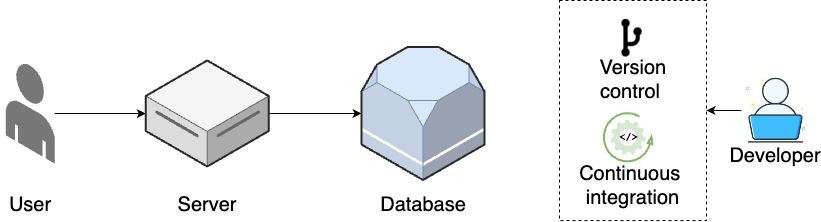

The diagram above was exported from draw.io. Its source (the exported page's mxGraphModel, read from the mxfile embedded in the PNG):
<mxGraphModel dx="4780" dy="2650" grid="1" gridSize="10" guides="1" tooltips="1" connect="1" arrows="1" fold="1" page="1" pageScale="1" pageWidth="850" pageHeight="1100" math="0" shadow="0">
  <root>
    <mxCell id="0" />
    <mxCell id="1" parent="0" />
    <mxCell id="2" style="edgeStyle=orthogonalEdgeStyle;rounded=0;orthogonalLoop=1;jettySize=auto;html=1;fontSize=20;" edge="1" source="3" target="5" parent="1">
      <mxGeometry relative="1" as="geometry" />
    </mxCell>
    <mxCell id="3" value="" style="verticalLabelPosition=bottom;html=1;verticalAlign=top;strokeWidth=1;align=center;outlineConnect=0;dashed=0;outlineConnect=0;shape=mxgraph.aws3d.end_user;strokeColor=none;fillColor=#777777;aspect=fixed;fontSize=20;" vertex="1" parent="1">
      <mxGeometry x="94.25" y="812.77" width="49" height="100.46" as="geometry" />
    </mxCell>
    <mxCell id="4" style="edgeStyle=orthogonalEdgeStyle;rounded=0;orthogonalLoop=1;jettySize=auto;html=1;fontSize=20;" edge="1" source="5" target="8" parent="1">
      <mxGeometry relative="1" as="geometry" />
    </mxCell>
    <mxCell id="5" value="&lt;div style=&quot;font-size: 20px;&quot;&gt;&lt;/div&gt;" style="verticalLabelPosition=middle;html=1;verticalAlign=top;strokeWidth=1;align=center;outlineConnect=0;dashed=0;outlineConnect=0;shape=mxgraph.aws3d.dataServer;strokeColor=#666666;aspect=fixed;fillColor=#f5f5f5;labelPosition=center;fontStyle=1;fontSize=20;fontColor=#333333;" vertex="1" parent="1">
      <mxGeometry x="234.25" y="810" width="123" height="106" as="geometry" />
    </mxCell>
    <mxCell id="6" value="User" style="text;html=1;align=center;verticalAlign=middle;whiteSpace=wrap;rounded=0;fontSize=20;" vertex="1" parent="1">
      <mxGeometry x="88.75" y="938.91" width="60" height="30" as="geometry" />
    </mxCell>
    <mxCell id="7" value="Server" style="text;html=1;align=center;verticalAlign=middle;whiteSpace=wrap;rounded=0;fontSize=20;" vertex="1" parent="1">
      <mxGeometry x="265.75" y="938.91" width="60" height="30" as="geometry" />
    </mxCell>
    <mxCell id="8" value="" style="verticalLabelPosition=bottom;html=1;verticalAlign=top;strokeWidth=1;align=center;outlineConnect=0;dashed=0;outlineConnect=0;shape=mxgraph.aws3d.rds;fillColor=#dae8fc;strokeColor=#6c8ebf;aspect=fixed;fontSize=20;" vertex="1" parent="1">
      <mxGeometry x="450" y="796.5" width="123" height="133" as="geometry" />
    </mxCell>
    <mxCell id="9" value="Database" style="text;html=1;align=center;verticalAlign=middle;whiteSpace=wrap;rounded=0;fontSize=20;" vertex="1" parent="1">
      <mxGeometry x="481.5" y="938.91" width="60" height="30" as="geometry" />
    </mxCell>
    <mxCell id="10" value="" style="group;fontSize=20;" vertex="1" connectable="0" parent="1">
      <mxGeometry x="829.99" y="825.7" width="68.90999999999997" height="93.90999999999997" as="geometry" />
    </mxCell>
    <mxCell id="11" value="" style="shape=image;html=1;verticalAlign=top;verticalLabelPosition=bottom;labelBackgroundColor=#ffffff;imageAspect=0;aspect=fixed;image=https://cdn0.iconfinder.com/data/icons/job-seeker/256/laptop_job_seeker_employee_unemployee_work_1-128.png;fontSize=20;" vertex="1" parent="10">
      <mxGeometry width="68.91" height="68.91" as="geometry" />
    </mxCell>
    <mxCell id="12" value="Developer" style="text;html=1;align=center;verticalAlign=middle;whiteSpace=wrap;rounded=0;fontSize=20;" vertex="1" parent="10">
      <mxGeometry x="3.909999999999968" y="63.90999999999997" width="60" height="30" as="geometry" />
    </mxCell>
    <mxCell id="13" value="" style="rounded=0;whiteSpace=wrap;html=1;dashed=1;fontSize=20;" vertex="1" parent="1">
      <mxGeometry x="648" y="750" width="147" height="220" as="geometry" />
    </mxCell>
    <mxCell id="14" style="edgeStyle=orthogonalEdgeStyle;rounded=0;orthogonalLoop=1;jettySize=auto;html=1;fontSize=20;" edge="1" source="11" target="13" parent="1">
      <mxGeometry relative="1" as="geometry" />
    </mxCell>
    <mxCell id="15" value="" style="group;fontSize=20;" vertex="1" connectable="0" parent="1">
      <mxGeometry x="675.6800000000001" y="752" width="91.63999999999999" height="97.34000000000003" as="geometry" />
    </mxCell>
    <mxCell id="16" value="" style="shape=image;html=1;verticalAlign=top;verticalLabelPosition=bottom;labelBackgroundColor=#ffffff;imageAspect=0;aspect=fixed;image=https://cdn2.iconfinder.com/data/icons/css-vol-2/24/git-fork-128.png;fontSize=20;" vertex="1" parent="15">
      <mxGeometry x="20" y="10.54" width="50.27" height="50.27" as="geometry" />
    </mxCell>
    <mxCell id="17" value="&amp;nbsp;Version control" style="text;html=1;align=center;verticalAlign=middle;whiteSpace=wrap;rounded=0;fontSize=20;" vertex="1" parent="15">
      <mxGeometry y="62.34000000000003" width="85.5" height="30" as="geometry" />
    </mxCell>
    <mxCell id="18" value="Continuous&amp;nbsp;&lt;div style=&quot;font-size: 20px;&quot;&gt;integration&lt;/div&gt;" style="text;html=1;align=center;verticalAlign=middle;whiteSpace=wrap;rounded=0;fontSize=20;" vertex="1" parent="1">
      <mxGeometry x="652.995" y="919.6099999999999" width="137.01" height="30" as="geometry" />
    </mxCell>
    <mxCell id="19" value="" style="group" vertex="1" connectable="0" parent="1">
      <mxGeometry x="692.16" y="862.39" width="48.700000000000045" height="48.700000000000045" as="geometry" />
    </mxCell>
    <mxCell id="20" value="" style="verticalLabelPosition=bottom;html=1;verticalAlign=top;strokeWidth=2;shape=mxgraph.lean_mapping.physical_pull;pointerEvents=1;fillColor=#d5e8d4;strokeColor=#82b366;fontSize=20;" vertex="1" parent="19">
      <mxGeometry width="48.7" height="48.7" as="geometry" />
    </mxCell>
    <mxCell id="21" value="&amp;lt;/&amp;gt;" style="sketch=0;html=1;aspect=fixed;strokeColor=none;shadow=0;fillColor=#D5E8D4;verticalAlign=middle;labelPosition=center;verticalLabelPosition=middle;shape=mxgraph.gcp2.gear;align=center;fontSize=10;fontStyle=1;fontFamily=Courier New;" vertex="1" parent="19">
      <mxGeometry x="6.840000000000032" y="6.840000000000032" width="35.01" height="35.01" as="geometry" />
    </mxCell>
  </root>
</mxGraphModel>